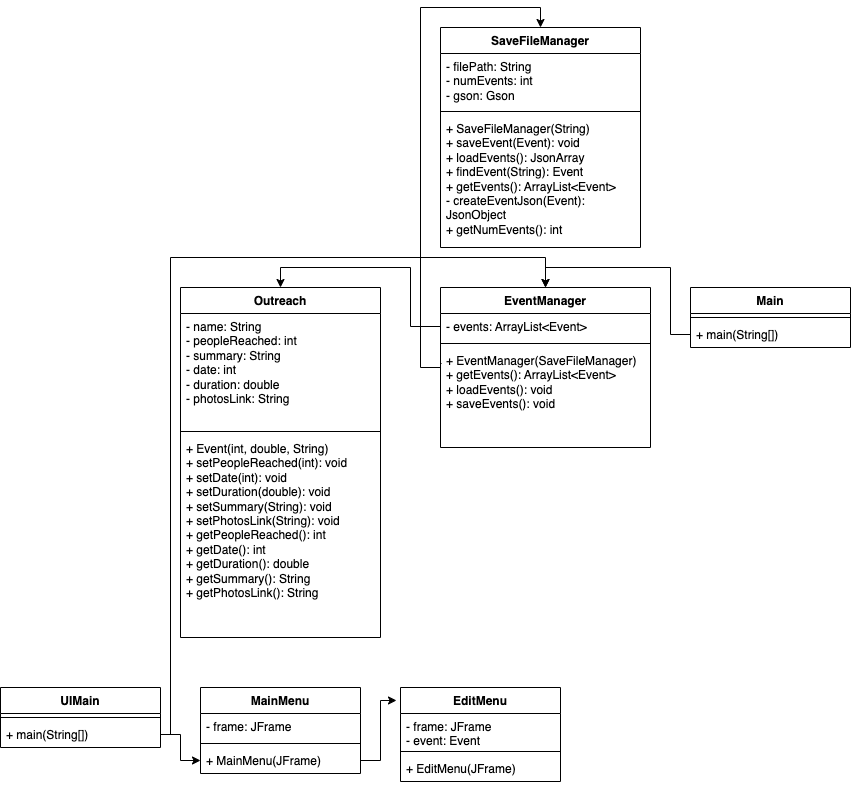

The diagram above was exported from draw.io. Its source (the exported page's mxGraphModel, read from the mxfile embedded in the PNG):
<mxGraphModel dx="910" dy="958" grid="1" gridSize="10" guides="1" tooltips="1" connect="1" arrows="1" fold="1" page="0" pageScale="1" pageWidth="827" pageHeight="1169" math="0" shadow="0">
  <root>
    <mxCell id="0" />
    <mxCell id="1" parent="0" />
    <mxCell id="2" value="Outreach" style="swimlane;fontStyle=1;align=center;verticalAlign=top;childLayout=stackLayout;horizontal=1;startSize=26;horizontalStack=0;resizeParent=1;resizeParentMax=0;resizeLast=0;collapsible=1;marginBottom=0;whiteSpace=wrap;html=1;" parent="1" vertex="1">
      <mxGeometry x="260" y="200" width="200" height="350" as="geometry" />
    </mxCell>
    <mxCell id="3" value="- name: String&lt;br&gt;- peopleReached: int&lt;br style=&quot;border-color: var(--border-color);&quot;&gt;- summary: String&lt;br style=&quot;border-color: var(--border-color);&quot;&gt;- date: int&lt;br&gt;- duration: double&lt;br&gt;- photosLink: String" style="text;strokeColor=none;fillColor=none;align=left;verticalAlign=top;spacingLeft=4;spacingRight=4;overflow=hidden;rotatable=0;points=[[0,0.5],[1,0.5]];portConstraint=eastwest;whiteSpace=wrap;html=1;" parent="2" vertex="1">
      <mxGeometry y="26" width="200" height="114" as="geometry" />
    </mxCell>
    <mxCell id="4" value="" style="line;strokeWidth=1;fillColor=none;align=left;verticalAlign=middle;spacingTop=-1;spacingLeft=3;spacingRight=3;rotatable=0;labelPosition=right;points=[];portConstraint=eastwest;strokeColor=inherit;" parent="2" vertex="1">
      <mxGeometry y="140" width="200" height="8" as="geometry" />
    </mxCell>
    <mxCell id="5" value="+ Event(int, double, String)&lt;br&gt;+ setPeopleReached(int): void&lt;br style=&quot;border-color: var(--border-color);&quot;&gt;+ setDate(int): void&lt;br style=&quot;border-color: var(--border-color);&quot;&gt;+ setDuration(double): void&lt;br style=&quot;border-color: var(--border-color);&quot;&gt;+ setSummary(String): void&lt;br style=&quot;border-color: var(--border-color);&quot;&gt;+ setPhotosLink(String): void&lt;br&gt;+ getPeopleReached(): int&lt;br style=&quot;border-color: var(--border-color);&quot;&gt;+ getDate(): int&lt;br style=&quot;border-color: var(--border-color);&quot;&gt;+ getDuration(): double&lt;br style=&quot;border-color: var(--border-color);&quot;&gt;+ getSummary(): String&lt;br style=&quot;border-color: var(--border-color);&quot;&gt;+ getPhotosLink(): String" style="text;strokeColor=none;fillColor=none;align=left;verticalAlign=top;spacingLeft=4;spacingRight=4;overflow=hidden;rotatable=0;points=[[0,0.5],[1,0.5]];portConstraint=eastwest;whiteSpace=wrap;html=1;" parent="2" vertex="1">
      <mxGeometry y="148" width="200" height="202" as="geometry" />
    </mxCell>
    <mxCell id="10" value="Main" style="swimlane;fontStyle=1;align=center;verticalAlign=top;childLayout=stackLayout;horizontal=1;startSize=26;horizontalStack=0;resizeParent=1;resizeParentMax=0;resizeLast=0;collapsible=1;marginBottom=0;whiteSpace=wrap;html=1;" parent="1" vertex="1">
      <mxGeometry x="770" y="200" width="160" height="60" as="geometry" />
    </mxCell>
    <mxCell id="12" value="" style="line;strokeWidth=1;fillColor=none;align=left;verticalAlign=middle;spacingTop=-1;spacingLeft=3;spacingRight=3;rotatable=0;labelPosition=right;points=[];portConstraint=eastwest;strokeColor=inherit;" parent="10" vertex="1">
      <mxGeometry y="26" width="160" height="8" as="geometry" />
    </mxCell>
    <mxCell id="13" value="+ main(String[])" style="text;strokeColor=none;fillColor=none;align=left;verticalAlign=top;spacingLeft=4;spacingRight=4;overflow=hidden;rotatable=0;points=[[0,0.5],[1,0.5]];portConstraint=eastwest;whiteSpace=wrap;html=1;" parent="10" vertex="1">
      <mxGeometry y="34" width="160" height="26" as="geometry" />
    </mxCell>
    <mxCell id="14" value="EventManager" style="swimlane;fontStyle=1;align=center;verticalAlign=top;childLayout=stackLayout;horizontal=1;startSize=26;horizontalStack=0;resizeParent=1;resizeParentMax=0;resizeLast=0;collapsible=1;marginBottom=0;whiteSpace=wrap;html=1;" parent="1" vertex="1">
      <mxGeometry x="520" y="200" width="210" height="160" as="geometry" />
    </mxCell>
    <mxCell id="15" value="- events: ArrayList&amp;lt;Event&amp;gt;" style="text;strokeColor=none;fillColor=none;align=left;verticalAlign=top;spacingLeft=4;spacingRight=4;overflow=hidden;rotatable=0;points=[[0,0.5],[1,0.5]];portConstraint=eastwest;whiteSpace=wrap;html=1;" parent="14" vertex="1">
      <mxGeometry y="26" width="210" height="26" as="geometry" />
    </mxCell>
    <mxCell id="16" value="" style="line;strokeWidth=1;fillColor=none;align=left;verticalAlign=middle;spacingTop=-1;spacingLeft=3;spacingRight=3;rotatable=0;labelPosition=right;points=[];portConstraint=eastwest;strokeColor=inherit;" parent="14" vertex="1">
      <mxGeometry y="52" width="210" height="8" as="geometry" />
    </mxCell>
    <mxCell id="17" value="+ EventManager(SaveFileManager)&lt;br&gt;+ getEvents(): ArrayList&amp;lt;Event&amp;gt;&lt;br&gt;+ loadEvents(): void&lt;br&gt;+ saveEvents(): void" style="text;strokeColor=none;fillColor=none;align=left;verticalAlign=top;spacingLeft=4;spacingRight=4;overflow=hidden;rotatable=0;points=[[0,0.5],[1,0.5]];portConstraint=eastwest;whiteSpace=wrap;html=1;" parent="14" vertex="1">
      <mxGeometry y="60" width="210" height="100" as="geometry" />
    </mxCell>
    <mxCell id="18" value="SaveFileManager" style="swimlane;fontStyle=1;align=center;verticalAlign=top;childLayout=stackLayout;horizontal=1;startSize=26;horizontalStack=0;resizeParent=1;resizeParentMax=0;resizeLast=0;collapsible=1;marginBottom=0;whiteSpace=wrap;html=1;" parent="1" vertex="1">
      <mxGeometry x="520" y="-60" width="200" height="220" as="geometry" />
    </mxCell>
    <mxCell id="19" value="- filePath: String&lt;br&gt;- numEvents: int&lt;br&gt;- gson: Gson" style="text;strokeColor=none;fillColor=none;align=left;verticalAlign=top;spacingLeft=4;spacingRight=4;overflow=hidden;rotatable=0;points=[[0,0.5],[1,0.5]];portConstraint=eastwest;whiteSpace=wrap;html=1;" parent="18" vertex="1">
      <mxGeometry y="26" width="200" height="54" as="geometry" />
    </mxCell>
    <mxCell id="20" value="" style="line;strokeWidth=1;fillColor=none;align=left;verticalAlign=middle;spacingTop=-1;spacingLeft=3;spacingRight=3;rotatable=0;labelPosition=right;points=[];portConstraint=eastwest;strokeColor=inherit;" parent="18" vertex="1">
      <mxGeometry y="80" width="200" height="8" as="geometry" />
    </mxCell>
    <mxCell id="21" value="+ SaveFileManager(String)&lt;br&gt;+ saveEvent(Event): void&lt;br&gt;+ loadEvents(): JsonArray&lt;br&gt;+ findEvent(String): Event&lt;br&gt;+ getEvents(): ArrayList&amp;lt;Event&amp;gt;&lt;br&gt;- createEventJson(Event): JsonObject&lt;br&gt;+ getNumEvents(): int" style="text;strokeColor=none;fillColor=none;align=left;verticalAlign=top;spacingLeft=4;spacingRight=4;overflow=hidden;rotatable=0;points=[[0,0.5],[1,0.5]];portConstraint=eastwest;whiteSpace=wrap;html=1;" parent="18" vertex="1">
      <mxGeometry y="88" width="200" height="132" as="geometry" />
    </mxCell>
    <mxCell id="22" value="UIMain" style="swimlane;fontStyle=1;align=center;verticalAlign=top;childLayout=stackLayout;horizontal=1;startSize=26;horizontalStack=0;resizeParent=1;resizeParentMax=0;resizeLast=0;collapsible=1;marginBottom=0;whiteSpace=wrap;html=1;" parent="1" vertex="1">
      <mxGeometry x="80" y="600" width="160" height="60" as="geometry" />
    </mxCell>
    <mxCell id="24" value="" style="line;strokeWidth=1;fillColor=none;align=left;verticalAlign=middle;spacingTop=-1;spacingLeft=3;spacingRight=3;rotatable=0;labelPosition=right;points=[];portConstraint=eastwest;strokeColor=inherit;" parent="22" vertex="1">
      <mxGeometry y="26" width="160" height="8" as="geometry" />
    </mxCell>
    <mxCell id="25" value="+ main(String[])" style="text;strokeColor=none;fillColor=none;align=left;verticalAlign=top;spacingLeft=4;spacingRight=4;overflow=hidden;rotatable=0;points=[[0,0.5],[1,0.5]];portConstraint=eastwest;whiteSpace=wrap;html=1;" parent="22" vertex="1">
      <mxGeometry y="34" width="160" height="26" as="geometry" />
    </mxCell>
    <mxCell id="33" value="MainMenu" style="swimlane;fontStyle=1;align=center;verticalAlign=top;childLayout=stackLayout;horizontal=1;startSize=26;horizontalStack=0;resizeParent=1;resizeParentMax=0;resizeLast=0;collapsible=1;marginBottom=0;whiteSpace=wrap;html=1;" parent="1" vertex="1">
      <mxGeometry x="280" y="600" width="160" height="86" as="geometry" />
    </mxCell>
    <mxCell id="34" value="- frame: JFrame" style="text;strokeColor=none;fillColor=none;align=left;verticalAlign=top;spacingLeft=4;spacingRight=4;overflow=hidden;rotatable=0;points=[[0,0.5],[1,0.5]];portConstraint=eastwest;whiteSpace=wrap;html=1;" parent="33" vertex="1">
      <mxGeometry y="26" width="160" height="26" as="geometry" />
    </mxCell>
    <mxCell id="35" value="" style="line;strokeWidth=1;fillColor=none;align=left;verticalAlign=middle;spacingTop=-1;spacingLeft=3;spacingRight=3;rotatable=0;labelPosition=right;points=[];portConstraint=eastwest;strokeColor=inherit;" parent="33" vertex="1">
      <mxGeometry y="52" width="160" height="8" as="geometry" />
    </mxCell>
    <mxCell id="36" value="+ MainMenu(JFrame)" style="text;strokeColor=none;fillColor=none;align=left;verticalAlign=top;spacingLeft=4;spacingRight=4;overflow=hidden;rotatable=0;points=[[0,0.5],[1,0.5]];portConstraint=eastwest;whiteSpace=wrap;html=1;" parent="33" vertex="1">
      <mxGeometry y="60" width="160" height="26" as="geometry" />
    </mxCell>
    <mxCell id="37" value="EditMenu" style="swimlane;fontStyle=1;align=center;verticalAlign=top;childLayout=stackLayout;horizontal=1;startSize=26;horizontalStack=0;resizeParent=1;resizeParentMax=0;resizeLast=0;collapsible=1;marginBottom=0;whiteSpace=wrap;html=1;" parent="1" vertex="1">
      <mxGeometry x="480" y="600" width="160" height="94" as="geometry" />
    </mxCell>
    <mxCell id="38" value="- frame: JFrame&lt;br&gt;- event: Event" style="text;strokeColor=none;fillColor=none;align=left;verticalAlign=top;spacingLeft=4;spacingRight=4;overflow=hidden;rotatable=0;points=[[0,0.5],[1,0.5]];portConstraint=eastwest;whiteSpace=wrap;html=1;" parent="37" vertex="1">
      <mxGeometry y="26" width="160" height="34" as="geometry" />
    </mxCell>
    <mxCell id="39" value="" style="line;strokeWidth=1;fillColor=none;align=left;verticalAlign=middle;spacingTop=-1;spacingLeft=3;spacingRight=3;rotatable=0;labelPosition=right;points=[];portConstraint=eastwest;strokeColor=inherit;" parent="37" vertex="1">
      <mxGeometry y="60" width="160" height="8" as="geometry" />
    </mxCell>
    <mxCell id="40" value="+ EditMenu(JFrame)" style="text;strokeColor=none;fillColor=none;align=left;verticalAlign=top;spacingLeft=4;spacingRight=4;overflow=hidden;rotatable=0;points=[[0,0.5],[1,0.5]];portConstraint=eastwest;whiteSpace=wrap;html=1;" parent="37" vertex="1">
      <mxGeometry y="68" width="160" height="26" as="geometry" />
    </mxCell>
    <mxCell id="44" style="edgeStyle=orthogonalEdgeStyle;rounded=0;orthogonalLoop=1;jettySize=auto;html=1;exitX=1;exitY=0.5;exitDx=0;exitDy=0;entryX=-0.025;entryY=0.138;entryDx=0;entryDy=0;entryPerimeter=0;" parent="1" source="36" target="37" edge="1">
      <mxGeometry relative="1" as="geometry" />
    </mxCell>
    <mxCell id="45" style="edgeStyle=orthogonalEdgeStyle;rounded=0;orthogonalLoop=1;jettySize=auto;html=1;exitX=1;exitY=0.5;exitDx=0;exitDy=0;entryX=0;entryY=0.5;entryDx=0;entryDy=0;" parent="1" source="25" target="36" edge="1">
      <mxGeometry relative="1" as="geometry" />
    </mxCell>
    <mxCell id="46" style="edgeStyle=orthogonalEdgeStyle;rounded=0;orthogonalLoop=1;jettySize=auto;html=1;exitX=0;exitY=0.5;exitDx=0;exitDy=0;entryX=0.5;entryY=0;entryDx=0;entryDy=0;" parent="1" source="13" target="14" edge="1">
      <mxGeometry relative="1" as="geometry" />
    </mxCell>
    <mxCell id="47" style="edgeStyle=orthogonalEdgeStyle;rounded=0;orthogonalLoop=1;jettySize=auto;html=1;exitX=0;exitY=0.5;exitDx=0;exitDy=0;entryX=0.5;entryY=0;entryDx=0;entryDy=0;" parent="1" source="15" target="2" edge="1">
      <mxGeometry relative="1" as="geometry" />
    </mxCell>
    <mxCell id="48" style="edgeStyle=orthogonalEdgeStyle;rounded=0;orthogonalLoop=1;jettySize=auto;html=1;exitX=0.005;exitY=0.16;exitDx=0;exitDy=0;entryX=0.5;entryY=0;entryDx=0;entryDy=0;exitPerimeter=0;" parent="1" source="17" target="18" edge="1">
      <mxGeometry relative="1" as="geometry">
        <Array as="points">
          <mxPoint x="520" y="276" />
          <mxPoint x="520" y="280" />
          <mxPoint x="500" y="280" />
          <mxPoint x="500" y="-80" />
          <mxPoint x="620" y="-80" />
        </Array>
      </mxGeometry>
    </mxCell>
    <mxCell id="50" style="edgeStyle=orthogonalEdgeStyle;rounded=0;orthogonalLoop=1;jettySize=auto;html=1;exitX=1;exitY=0.5;exitDx=0;exitDy=0;entryX=0.5;entryY=0;entryDx=0;entryDy=0;" parent="1" source="25" target="14" edge="1">
      <mxGeometry relative="1" as="geometry">
        <Array as="points">
          <mxPoint x="250" y="647" />
          <mxPoint x="250" y="170" />
          <mxPoint x="625" y="170" />
        </Array>
      </mxGeometry>
    </mxCell>
  </root>
</mxGraphModel>